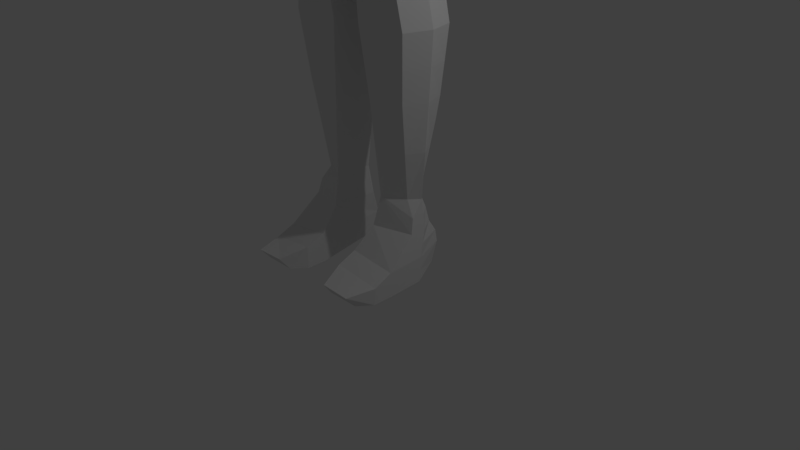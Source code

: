 # Source: Skirt1.blend  (saved by Blender 2.77.0; exported with 4.5.12 LTS)
import bpy
from mathutils import Matrix  # noqa: F401  (used for matrix-valued properties, if any)

bpy.ops.wm.read_factory_settings(use_empty=True)
scene = bpy.context.scene
scene.name = 'Scene'

# ---- collections
col_collection_1 = bpy.data.collections.new('Collection 1'); scene.collection.children.link(col_collection_1)

# ---- world
world_world = bpy.data.worlds.new('World'); scene.world = world_world
world_world.color = (0.05088, 0.05088, 0.05088)
world_world.use_sun_shadow = False
world_world.sun_shadow_jitter_overblur = 0.0
world_world.cycles.sampling_method = 'MANUAL'

# ---- cameras
cam_camera = bpy.data.cameras.new('Camera')
cam_camera.clip_end = 100.0
cam_camera.lens = 35.0
cam_camera.sensor_width = 32.0
cam_camera.sensor_height = 18.0
cam_camera.ortho_scale = 7.314
cam_camera.dof.focus_distance = 0.0
cam_camera.dof.aperture_fstop = 128.0

# ---- lights
light_lamp = bpy.data.lights.new('Lamp', 'POINT')
light_lamp.transmission_factor = 0.0
light_lamp.cutoff_distance = 30.0
light_lamp.energy = 100.0
light_lamp.shadow_buffer_clip_start = 1.001
light_lamp.shadow_soft_size = 0.1
light_lamp.shadow_maximum_resolution = 0.006
light_lamp.use_absolute_resolution = True

# ---- meshes
me_cube_001 = bpy.data.meshes.new('Cube.001')
me_cube_001.from_pydata([(0.6082, -0.4787, -0.7737), (0.5828, -0.6312, 0.7968), (0.7577, 0.5338, -0.4972), (0.5781, 0.4632, 0.7312), (0.3671, 0.4101, -1.044), (0.3671, -0.2574, -1.044), (0.3671, 0.4438, -1.377), (0.3671, -0.2574, -1.377), (1.219, 0.8237, -5.588), (0.9771, -0.5008, -5.69), (1.168, 0.8128, -6.565), (1.038, -0.5586, -6.565), (1.246, -0.2627, -1.706), (1.23, 0.5299, -1.745), (1.065, -0.2452, -2.487), (1.218, 0.5002, -2.522), (2.918, 0.1747, -2.426), (2.931, 0.5581, -2.445), (2.785, 0.1592, -2.885), (2.791, 0.5643, -2.903), (3.456, 0.02308, -2.619), (3.445, 0.6422, -2.589), (3.341, -0.02208, -3.115), (3.343, 0.6851, -3.102), (4.653, 0.1398, -3.191), (4.668, 0.4613, -3.129), (4.675, 0.1203, -3.454), (4.672, 0.5129, -3.394), (5.381, 0.1318, -3.068), (5.38, 0.5934, -3.082), (5.309, 0.08937, -3.291), (5.298, 0.6291, -3.299), (4.679, 0.02521, -3.417), (4.728, 0.0406, -3.173), (5.003, 0.0218, -3.409), (5.036, 0.1326, -3.248), (4.79, -0.06327, -3.348), (4.848, -0.03235, -3.197), (5.087, -0.1387, -3.385), (5.126, -0.1097, -3.269), (5.276, 0.02127, -3.473), (5.302, 0.03648, -3.393), (5.343, -0.1063, -3.485), (5.374, -0.08319, -3.409), (5.329, 0.04522, -3.504), (5.348, 0.05666, -3.444), (5.379, -0.05071, -3.514), (5.402, -0.03335, -3.456), (5.596, 0.1654, -3.162), (5.596, 0.5612, -3.175), (5.535, 0.129, -3.354), (5.525, 0.5919, -3.361), (5.772, 0.1841, -3.234), (5.771, 0.5439, -3.245), (5.716, 0.151, -3.408), (5.707, 0.5717, -3.414), (5.926, 0.2294, -3.313), (5.925, 0.4993, -3.322), (5.884, 0.2046, -3.444), (5.877, 0.5202, -3.448), (0.08685, -0.6243, -7.384), (1.002, -0.4908, -7.384), (1.139, 0.6972, -7.384), (0.08685, 0.6972, -7.384), (0.9506, -0.3976, -8.432), (1.062, 0.5495, -8.432), (0.1972, 0.5495, -8.432), (0.1972, -0.5021, -8.432), (0.9841, -0.3452, -9.407), (1.01, 0.4556, -9.407), (0.303, 0.4556, -9.407), (0.303, -0.4811, -9.407), (1.095, -0.3618, -10.31), (1.109, 0.4985, -10.31), (0.2607, 0.7337, -10.31), (0.2607, -0.3897, -10.31), (0.9884, -0.2749, -11.34), (0.9882, 0.4582, -11.34), (0.3673, 0.5541, -11.34), (0.3673, -0.3213, -11.34), (0.866, -0.07867, -12.82), (0.8447, 0.2073, -12.82), (0.4897, 0.3747, -12.82), (0.4897, -0.2544, -12.82), (1.077, -0.198, -13.28), (0.9103, 0.3243, -13.28), (0.4416, 0.4212, -13.28), (0.4416, -0.3737, -13.28), (1.14, -0.6809, -13.7), (0.9638, 0.4401, -13.64), (0.4557, 0.5269, -13.66), (0.3714, -0.6993, -13.61), (1.144, -0.6855, -14.09), (0.776, 0.3595, -14.03), (0.4391, 0.3498, -13.97), (0.375, -0.6855, -14.09), (0.3787, -1.004, -13.73), (1.147, -0.987, -13.83), (0.375, -1.01, -14.09), (1.144, -1.01, -14.09), (0.5359, -1.428, -13.84), (1.027, -1.428, -13.86), (0.4917, -1.269, -14.05), (1.027, -1.269, -14.05), (0.754, 0.605, 0.0), (0.688, -0.1107, 0.8793), (0.808, -0.4623, 0.0), (0.4488, -0.5872, -0.9226), (0.4322, 0.4419, -0.8703), (0.3336, -0.2574, -1.21), (0.3003, 0.3936, -1.21), (0.5878, -0.2426, -1.522), (0.552, 0.5966, -1.522), (0.8195, -0.5462, -4.96), (1.087, 0.7492, -4.953), (0.6094, -0.6922, -6.565), (1.029, -0.5768, -6.215), (1.239, 0.831, -6.215), (0.6094, 0.8128, -6.565), (1.255, 0.01101, -5.639), (1.217, 0.02371, -7.384), (1.153, 0.755, -6.974), (1.02, -0.5367, -6.974), (1.295, 0.02371, -6.565), (1.138, 0.02371, -8.432), (0.9906, -0.4424, -7.908), (1.1, 0.6234, -7.908), (1.071, 0.02371, -9.407), (1.028, 0.5026, -8.919), (0.917, -0.3506, -8.919), (1.234, 0.06792, -10.31), (1.013, -0.385, -9.859), (1.034, 0.4776, -9.86), (1.127, 0.09152, -11.34), (1.042, -0.3184, -10.82), (1.049, 0.4784, -10.83), (1.005, 0.08204, -12.82), (0.9272, -0.1768, -12.08), (0.9164, 0.3154, -12.08), (1.077, 0.06349, -13.28), (1.041, -0.1384, -13.05), (0.8775, 0.2833, -13.05), (1.138, -0.07166, -13.67), (1.109, -0.4394, -13.49), (0.937, 0.4306, -13.46), (1.147, -0.1144, -14.06), (1.142, -0.6832, -13.9), (0.9684, 0.3273, -13.95), (1.108, 0.01444, -4.96), (1.143, -0.09301, -13.87), (1.108, -0.004084, -13.47), (1.041, 0.07277, -13.05), (1.066, 0.08678, -12.08), (1.181, 0.07972, -10.82), (1.153, 0.04582, -9.859), (1.105, 0.02371, -8.919), (1.233, 0.02371, -6.974), (1.177, 0.02371, -7.908), (1.146, 0.7261, -7.179), (0.6511, 0.6972, -7.384), (0.3047, 0.8128, -6.565), (0.04342, 0.755, -6.974), (0.6676, 0.5495, -8.432), (1.12, 0.6603, -7.646), (0.142, 0.6234, -7.908), (0.687, 0.4556, -9.407), (0.9836, 0.4791, -9.163), (0.2501, 0.5026, -8.919), (0.7474, 0.67, -10.31), (0.2819, 0.5947, -9.859), (0.9969, 0.4671, -9.633), (0.7474, 0.506, -11.34), (1.018, 0.4683, -11.08), (0.314, 0.6439, -10.82), (0.7474, 0.256, -12.82), (0.4285, 0.4117, -12.08), (0.9523, 0.4042, -11.71), (0.6094, 0.8365, -5.68), (0.9267, 0.8128, -6.565), (0.5539, 0.7528, -4.96), (1.162, 0.7839, -6.769), (1.081, 0.5865, -8.17), (1.045, 0.5261, -8.675), (1.072, 0.4881, -10.09), (1.079, 0.4885, -10.57), (0.8806, 0.2614, -12.45), (1.261, 0.4174, -5.614), (1.003, -0.5859, -5.952), (1.295, 0.4182, -6.565), (1.304, 0.02371, -6.215), (1.092, -0.3954, -5.665), (1.15, -0.3708, -6.565), (-0.6082, -0.4787, -0.7737), (-0.5828, -0.6312, 0.7968), (-0.7577, 0.5338, -0.4972), (-0.5781, 0.4632, 0.7312), (-0.3671, 0.4101, -1.044), (-0.3671, -0.2574, -1.044), (-0.3671, 0.4438, -1.377), (-0.3671, -0.2574, -1.377), (-1.219, 0.8237, -5.588), (-0.9771, -0.5008, -5.69), (-1.168, 0.8128, -6.565), (-1.038, -0.5586, -6.565), (-1.246, -0.2627, -1.706), (-1.23, 0.5299, -1.745), (-1.065, -0.2452, -2.487), (-1.218, 0.5002, -2.522), (-2.918, 0.1747, -2.426), (-2.931, 0.5581, -2.445), (-2.785, 0.1592, -2.885), (-2.791, 0.5643, -2.903), (-3.456, 0.02308, -2.619), (-3.445, 0.6422, -2.589), (-3.341, -0.02208, -3.115), (-3.343, 0.6851, -3.102), (-4.653, 0.1398, -3.191), (-4.668, 0.4613, -3.129), (-4.675, 0.1203, -3.454), (-4.672, 0.5129, -3.394), (-5.381, 0.1318, -3.068), (-5.38, 0.5934, -3.082), (-5.309, 0.08937, -3.291), (-5.298, 0.6291, -3.299), (-4.679, 0.02521, -3.417), (-4.728, 0.0406, -3.173), (-5.003, 0.0218, -3.409), (-5.036, 0.1326, -3.248), (-4.79, -0.06327, -3.348), (-4.848, -0.03235, -3.197), (-5.087, -0.1387, -3.385), (-5.126, -0.1097, -3.269), (-5.276, 0.02127, -3.473), (-5.302, 0.03648, -3.393), (-5.343, -0.1063, -3.485), (-5.374, -0.08319, -3.409), (-5.329, 0.04522, -3.504), (-5.348, 0.05666, -3.444), (-5.379, -0.05071, -3.514), (-5.402, -0.03335, -3.456), (-5.596, 0.1654, -3.162), (-5.596, 0.5612, -3.175), (-5.535, 0.129, -3.354), (-5.525, 0.5919, -3.361), (-5.772, 0.1841, -3.234), (-5.771, 0.5439, -3.245), (-5.716, 0.151, -3.408), (-5.707, 0.5717, -3.414), (-5.926, 0.2294, -3.313), (-5.925, 0.4993, -3.322), (-5.884, 0.2046, -3.444), (-5.877, 0.5202, -3.448), (-0.08685, -0.6243, -7.384), (0.0, 0.8128, -6.565), (-1.002, -0.4908, -7.384), (0.0, -0.6922, -6.565), (-1.139, 0.6972, -7.384), (-0.08685, 0.6972, -7.384), (-0.9506, -0.3976, -8.432), (-1.062, 0.5495, -8.432), (-0.1972, 0.5495, -8.432), (-0.1972, -0.5021, -8.432), (-0.9841, -0.3452, -9.407), (-1.01, 0.4556, -9.407), (-0.303, 0.4556, -9.407), (-0.303, -0.4811, -9.407), (-1.095, -0.3618, -10.31), (-1.109, 0.4985, -10.31), (-0.2607, 0.7337, -10.31), (-0.2607, -0.3897, -10.31), (-0.9884, -0.2749, -11.34), (-0.9882, 0.4582, -11.34), (-0.3673, 0.5541, -11.34), (-0.3673, -0.3213, -11.34), (-0.866, -0.07867, -12.82), (-0.8447, 0.2073, -12.82), (-0.4897, 0.3747, -12.82), (-0.4897, -0.2544, -12.82), (-1.077, -0.198, -13.28), (-0.9103, 0.3243, -13.28), (-0.4416, 0.4212, -13.28), (-0.4416, -0.3737, -13.28), (-1.14, -0.6809, -13.7), (-0.9638, 0.4401, -13.64), (-0.4557, 0.5269, -13.66), (-0.3714, -0.6993, -13.61), (-1.144, -0.6855, -14.09), (-0.776, 0.3595, -14.03), (-0.4391, 0.3498, -13.97), (-0.375, -0.6855, -14.09), (-0.3787, -1.004, -13.73), (-1.147, -0.987, -13.83), (-0.375, -1.01, -14.09), (-1.144, -1.01, -14.09), (-0.5359, -1.428, -13.84), (-1.027, -1.428, -13.86), (-0.4917, -1.269, -14.05), (-1.027, -1.269, -14.05), (0.0, 0.5613, 0.843), (-0.754, 0.605, 0.0), (0.0, 0.6758, -0.5039), (-0.688, -0.1107, 0.8793), (-0.808, -0.4623, 0.0), (0.0, -0.7165, 0.8815), (0.0, -0.7955, -1.0), (0.0, 0.4438, -1.044), (0.0, -0.2574, -1.044), (-0.4488, -0.5872, -0.9226), (-0.4322, 0.4419, -0.8703), (0.0, 0.4438, -1.377), (0.0, -0.2574, -1.377), (-0.3336, -0.2574, -1.21), (-0.3003, 0.3936, -1.21), (-0.5878, -0.2426, -1.522), (-0.552, 0.5966, -1.522), (0.0, 0.8492, -5.772), (0.0, -0.6344, -5.865), (-0.8195, -0.5462, -4.96), (-1.087, 0.7492, -4.953), (-0.6094, -0.6922, -6.565), (-1.029, -0.5768, -6.215), (-1.239, 0.831, -6.215), (-0.6094, 0.8128, -6.565), (0.0, 0.7528, -4.96), (0.0, -0.6507, -4.96), (0.0, 0.5966, -1.522), (0.0, -0.386, -1.522), (0.0, 0.4438, -1.21), (0.0, -0.2574, -1.21), (0.0, 0.5102, -0.9464), (0.0, -0.1107, 1.123), (0.0, -0.5872, -1.022), (0.0, -0.917, 0.0), (0.0, 0.6955, 0.0), (-1.255, 0.01101, -5.639), (-1.217, 0.02371, -7.384), (-1.153, 0.755, -6.974), (-1.02, -0.5367, -6.974), (-1.295, 0.02371, -6.565), (-1.138, 0.02371, -8.432), (-0.9906, -0.4424, -7.908), (-1.1, 0.6234, -7.908), (-1.071, 0.02371, -9.407), (-1.028, 0.5026, -8.919), (-0.917, -0.3506, -8.919), (-1.234, 0.06792, -10.31), (-1.013, -0.385, -9.859), (-1.034, 0.4776, -9.86), (-1.127, 0.09152, -11.34), (-1.042, -0.3184, -10.82), (-1.049, 0.4784, -10.83), (-1.005, 0.08204, -12.82), (-0.9272, -0.1768, -12.08), (-0.9164, 0.3154, -12.08), (-1.077, 0.06349, -13.28), (-1.041, -0.1384, -13.05), (-0.8775, 0.2833, -13.05), (-1.138, -0.07166, -13.67), (-1.109, -0.4394, -13.49), (-0.937, 0.4306, -13.46), (-1.147, -0.1144, -14.06), (-1.142, -0.6832, -13.9), (-0.9684, 0.3273, -13.95), (-1.108, 0.01444, -4.96), (-1.143, -0.09301, -13.87), (-1.108, -0.004084, -13.47), (-1.041, 0.07277, -13.05), (-1.066, 0.08678, -12.08), (-1.181, 0.07972, -10.82), (-1.153, 0.04582, -9.859), (-1.105, 0.02371, -8.919), (-1.233, 0.02371, -6.974), (-1.177, 0.02371, -7.908), (-1.146, 0.7261, -7.179), (-0.6511, 0.6972, -7.384), (-0.3047, 0.8128, -6.565), (-0.04342, 0.755, -6.974), (-0.6676, 0.5495, -8.432), (-1.12, 0.6603, -7.646), (-0.142, 0.6234, -7.908), (-0.687, 0.4556, -9.407), (-0.9836, 0.4791, -9.163), (-0.2501, 0.5026, -8.919), (-0.7474, 0.67, -10.31), (-0.2819, 0.5947, -9.859), (-0.9969, 0.4671, -9.633), (-0.7474, 0.506, -11.34), (-1.018, 0.4683, -11.08), (-0.314, 0.6439, -10.82), (-0.7474, 0.256, -12.82), (-0.4285, 0.4117, -12.08), (-0.9523, 0.4042, -11.71), (-0.6094, 0.8365, -5.68), (0.0, 0.831, -6.169), (-0.9267, 0.8128, -6.565), (-0.5539, 0.7528, -4.96), (-1.162, 0.7839, -6.769), (-1.081, 0.5865, -8.17), (-1.045, 0.5261, -8.675), (-1.072, 0.4881, -10.09), (-1.079, 0.4885, -10.57), (-0.8806, 0.2614, -12.45), (-1.261, 0.4174, -5.614), (-1.003, -0.5859, -5.952), (-1.295, 0.4182, -6.565), (-1.304, 0.02371, -6.215), (-1.092, -0.3954, -5.665), (-1.15, -0.3708, -6.565), (1.336, 0.4386, -5.579), (1.291, 0.8499, -5.558), (0.0, -0.7754, -5.788), (1.035, -0.6339, -5.643), (1.262, 0.8503, -5.427), (0.6456, 0.9912, -5.635), (0.0, 1.011, -5.711), (0.9217, -0.5927, -5.339), (0.8318, -0.5556, -5.035), (1.124, 0.01334, -5.035), (1.103, 0.7591, -5.03), (0.0, 0.9412, -5.373), (0.5622, 0.7627, -5.035), (0.0, 0.7627, -5.035), (0.0, -0.6617, -5.035), (1.157, -0.4224, -5.621), (1.329, 0.008078, -5.6), (1.203, 0.8127, -5.166), (1.232, 0.8315, -5.297), (1.225, 0.009896, -5.318), (-1.336, 0.4386, -5.579), (-1.291, 0.8499, -5.558), (-1.035, -0.6339, -5.643), (-1.262, 0.8503, -5.427), (-0.6456, 0.9912, -5.635), (-0.9217, -0.5927, -5.339), (-0.8318, -0.5556, -5.035), (-1.124, 0.01334, -5.035), (-1.103, 0.7591, -5.03), (-0.5622, 0.7627, -5.035), (-1.157, -0.4224, -5.621), (-1.329, 0.008078, -5.6), (-1.203, 0.8127, -5.166), (-1.232, 0.8315, -5.297), (-1.225, 0.009896, -5.318), (1.342, 0.5275, -6.271), (1.303, 0.8092, -6.266), (-1.954e-18, -0.8703, -6.32), (1.04, -0.6133, -6.286), (0.6485, 1.039, -6.284), (-1.954e-18, 1.054, -6.302), (1.162, -0.4639, -6.281), (1.231, -0.4969, -6.273), (-1.422, 0.5533, -6.264), (-1.342, 0.5275, -6.271), (1.335, 0.03177, -6.276), (-0.687, 1.095, -6.275), (-0.6485, 1.039, -6.284), (-1.291, 0.8092, -6.266), (-1.374, 0.8926, -6.26), (-1.954e-18, -0.9275, -6.305), (1.102, -0.7549, -6.277), (-1.04, -0.6133, -6.286), (-1.414, 0.0282, -6.269), (-1.335, 0.03177, -6.276), (-1.231, -0.4969, -6.273), (-1.162, -0.4639, -6.281), (-1.102, -0.7549, -6.277), (1.374, 0.8926, -6.26), (1.414, 0.0282, -6.269), (1.422, 0.5533, -6.264), (0.687, 1.095, -6.275), (-1.954e-18, 1.111, -6.29), (1.418, 0.5532, -6.85), (1.377, 0.8509, -6.845), (0.0002626, -0.9233, -6.902), (1.099, -0.6571, -6.866), (0.6853, 1.093, -6.864), (0.0002626, 1.11, -6.883), (1.228, -0.494, -6.861), (1.301, -0.5289, -6.852), (-1.501, 0.5806, -6.843), (-1.417, 0.5532, -6.85), (1.411, 0.02961, -6.856), (-0.7254, 1.153, -6.855), (-0.6847, 1.093, -6.864), (-1.363, 0.8509, -6.845), (-1.451, 0.9389, -6.839), (0.0002626, -0.9837, -6.886), (1.164, -0.8014, -6.856), (-1.098, -0.6571, -6.866), (-1.494, 0.02584, -6.848), (-1.41, 0.02961, -6.856), (-1.301, -0.5289, -6.852), (-1.228, -0.494, -6.861), (-1.163, -0.8014, -6.856), (1.452, 0.9389, -6.839), (1.494, 0.02584, -6.848), (1.502, 0.5806, -6.843), (0.7259, 1.153, -6.855), (0.0002626, 1.17, -6.87), (1.488, 0.5766, -7.199), (1.445, 0.8889, -7.194), (0.000421, -0.9726, -7.254), (1.153, -0.792, -7.216), (0.7191, 1.143, -7.214), (0.000421, 1.16, -7.234), (1.289, -0.5222, -7.21), (1.365, -0.5588, -7.201), (-1.575, 0.6053, -7.192), (-1.487, 0.5766, -7.199), (1.48, 0.02723, -7.205), (-0.761, 1.206, -7.204), (-0.7183, 1.143, -7.214), (-1.43, 0.8889, -7.194), (-1.522, 0.9813, -7.187), (0.000421, -1.036, -7.237), (1.221, -0.8446, -7.206), (-1.152, -0.792, -7.216), (-1.567, 0.02327, -7.196), (-1.479, 0.02723, -7.205), (-1.364, -0.5588, -7.201), (-1.288, -0.5222, -7.21), (-1.22, -0.8446, -7.206), (1.523, 0.9813, -7.187), (1.568, 0.02327, -7.196), (1.576, 0.6053, -7.192), (0.7618, 1.206, -7.204), (0.000421, 1.224, -7.22), (1.558, 0.6006, -7.731), (1.514, 0.9277, -7.725), (0.0006621, -1.022, -7.788), (1.208, -0.8328, -7.748), (0.7534, 1.194, -7.746), (0.0006621, 1.212, -7.767), (1.35, -0.5502, -7.742), (1.43, -0.5885, -7.733), (-1.65, 0.6306, -7.723), (-1.557, 0.6006, -7.731), (1.55, 0.0252, -7.737), (-0.7968, 1.259, -7.736), (-0.7521, 1.194, -7.746), (-1.497, 0.9277, -7.725), (-1.594, 1.024, -7.718), (0.0006621, -1.088, -7.77), (1.279, -0.8879, -7.737), (-1.206, -0.8328, -7.748), (-1.641, 0.02105, -7.728), (-1.549, 0.0252, -7.737), (-1.429, -0.5885, -7.733), (-1.349, -0.5502, -7.742), (-1.278, -0.8879, -7.737), (1.596, 1.024, -7.718), (1.642, 0.02105, -7.728), (1.651, 0.6306, -7.723), (0.7981, 1.259, -7.736), (0.0006621, 1.278, -7.753), (0.884, -0.2222, -1.576), (1.025, 0.75, -1.576), (0.0, -0.5378, -1.576), (0.6938, -0.3006, -1.512), (1.206, 0.0371, -2.648), (0.9859, 0.8526, -2.648), (0.0, -0.8044, -2.648), (0.9641, -0.6607, -2.648), (0.9788, -0.5556, -2.112), (0.994, 0.8018, -2.112), (1.053, 0.05241, -4.101), (0.9179, 0.6965, -4.108), (0.0, -0.6846, -4.101), (0.8272, -0.5879, -4.101), (0.8653, -0.5982, -3.738), (0.9793, 0.8376, -2.829), (0.7971, -0.5669, -4.58), (1.156, -0.3249, -1.612), (1.14, 0.6047, -1.657), (1.086, -0.3044, -2.568), (1.243, 0.5699, -2.608), (0.0, 0.7911, -1.576), (0.6515, 0.6898, -1.512), (0.5949, 0.8126, -2.648), (0.0, 0.8126, -2.648), (0.5504, 0.6928, -4.101), (0.0, 0.6928, -4.101), (0.948, -0.6734, -3.011), (0.9224, -0.6085, -3.375), (0.944, 0.7777, -3.556), (0.9596, 0.7927, -3.375), (1.104, 0.7673, -4.816), (1.202, 0.8253, -4.903), (1.226, 0.01208, -4.91), (0.0, 0.7437, -4.58), (0.0, 0.8292, -4.91), (0.613, 0.8292, -4.91), (0.0, -0.724, -4.91), (0.907, -0.6084, -4.91), (0.0, 0.7227, -3.738), (0.0, 0.7826, -3.011), (0.0, 0.7527, -3.375), (0.5817, 0.7527, -3.375), (0.0, -0.7445, -3.375), (0.0, 0.8018, -2.112), (1.07, 0.07211, -3.375), (0.0, 0.6898, -1.512), (0.0, -0.4699, -1.512), (0.0, -0.7348, -2.112), (0.9662, 0.8077, -3.193), (0.9728, 0.8227, -3.011), (0.9126, 0.7478, -3.92), (0.9283, 0.7628, -3.738), (0.9628, 0.7201, -4.344), (1.008, 0.7437, -4.58), (1.159, 0.0546, -3.011), (1.119, 0.03315, -4.58), (1.074, 0.06226, -3.738), (-0.884, -0.2222, -1.576), (-1.025, 0.75, -1.576), (-0.6938, -0.3006, -1.512), (-1.206, 0.0371, -2.648), (-0.9859, 0.8526, -2.648), (-0.9731, -0.6607, -2.648), (-0.9879, -0.5556, -2.112), (-0.994, 0.8018, -2.112), (-1.053, 0.05241, -4.101), (-0.9179, 0.6965, -4.108), (-0.8272, -0.5879, -4.101), (-0.8562, -0.5982, -3.738), (-0.9793, 0.8376, -2.829), (-0.7971, -0.5669, -4.58), (-1.155, -0.2397, -1.643), (-1.14, 0.6899, -1.688), (-1.086, -0.3044, -2.568), (-1.243, 0.5699, -2.608), (-0.6515, 0.6898, -1.512), (-0.5949, 0.8126, -2.648), (-0.5504, 0.6928, -4.101), (-0.9389, -0.6734, -3.011), (-0.9224, -0.6085, -3.375), (-0.944, 0.7777, -3.556), (-0.9596, 0.7927, -3.375), (-1.104, 0.7673, -4.816), (-1.202, 0.8253, -4.903), (-1.226, 0.01208, -4.91), (-0.613, 0.8292, -4.91), (-0.907, -0.6084, -4.91), (-0.5817, 0.7527, -3.375), (-1.07, 0.07211, -3.375), (-0.9662, 0.8077, -3.193), (-0.9728, 0.8227, -3.011), (-0.9126, 0.7478, -3.92), (-0.9283, 0.7628, -3.738), (-0.9628, 0.7201, -4.344), (-1.008, 0.7437, -4.58), (-1.159, 0.0546, -3.011), (-1.119, 0.03315, -4.58), (-1.074, 0.06226, -3.738), (1.191, 0.02676, -5.151), (1.168, 0.8167, -5.144), (0.5955, 0.8206, -5.151), (0.0, 0.8206, -5.151), (0.0, -0.6883, -5.151), (0.8811, -0.576, -5.151), (-1.191, 0.02676, -5.151), (-1.168, 0.8167, -5.144), (-0.5955, 0.8206, -5.151), (-0.8811, -0.576, -5.151), (0.0, 0.9027, -5.097), (1.318, 0.02423, -5.097), (1.293, 0.8985, -5.09), (0.659, 0.9027, -5.097), (0.0, -0.7672, -5.097), (0.9751, -0.6428, -5.097), (-0.659, 0.9027, -5.097), (-1.293, 0.8985, -5.09), (-1.318, 0.02423, -5.097), (-0.9751, -0.6428, -5.097)], [], [(333, 104, 2, 300), (3, 105, 104), (110, 109, 7, 6), (108, 107, 5, 4), (329, 108, 4, 305), (327, 110, 6, 309), (201, 316, 445, 460), (363, 318, 436, 435), (253, 160, 118, 178, 10, 180, 121, 158, 62, 159, 63, 161), (119, 190, 9, 116, 189), (15, 13, 17, 19), (18, 19, 23, 22), (14, 15, 19, 18), (12, 14, 18, 16), (13, 12, 16, 17), (20, 22, 26, 24), (16, 18, 22, 20), (17, 16, 20, 21), (19, 17, 21, 23), (27, 25, 29, 31), (21, 20, 24, 25), (23, 21, 25, 27), (22, 23, 27, 26), (28, 30, 50, 48), (26, 27, 31, 30), (26, 30, 34, 32), (25, 24, 28, 29), (32, 34, 38, 36), (30, 28, 35, 34), (28, 24, 33, 35), (24, 26, 32, 33), (37, 36, 38, 39), (33, 32, 36, 37), (35, 33, 37, 39), (39, 38, 42, 43), (42, 40, 44, 46), (34, 35, 41, 40), (38, 34, 40, 42), (35, 39, 43, 41), (44, 45, 47, 46), (40, 41, 45, 44), (41, 43, 47, 45), (43, 42, 46, 47), (51, 49, 53, 55), (29, 28, 48, 49), (31, 29, 49, 51), (30, 31, 51, 50), (52, 54, 58, 56), (50, 51, 55, 54), (48, 50, 54, 52), (49, 48, 52, 53), (57, 56, 58, 59), (53, 52, 56, 57), (55, 53, 57, 59), (54, 55, 59, 58), (255, 253, 161, 63, 60), (157, 125, 64, 124), (187, 9, 316, 255, 115, 11, 116), (11, 115, 255, 60, 61, 122), (156, 122, 61, 120), (66, 162, 65, 182, 128, 166, 69, 165, 70, 167), (60, 63, 164, 66, 67), (63, 159, 62, 163, 126, 181, 65, 162, 66, 164), (61, 60, 67, 64, 125), (71, 70, 169, 74, 75), (67, 66, 167, 70, 71), (155, 129, 68, 127), (64, 67, 71, 68, 129), (72, 75, 79, 76, 134), (154, 131, 72, 130), (68, 71, 75, 72, 131), (70, 165, 69, 170, 132, 183, 73, 168, 74, 169), (79, 78, 175, 82, 83), (74, 168, 73, 184, 135, 172, 77, 171, 78, 173), (75, 74, 173, 78, 79), (153, 134, 76, 133), (83, 82, 86, 87), (152, 137, 80, 136), (76, 79, 83, 80, 137), (78, 171, 77, 176, 138, 185, 81, 174, 82, 175), (84, 87, 91, 88, 143), (151, 140, 84, 139), (80, 83, 87, 84, 140), (82, 174, 81, 141, 85, 86), (91, 90, 94, 95), (86, 85, 144, 89, 90), (87, 86, 90, 91), (150, 143, 88, 142), (95, 94, 93, 145, 92), (149, 146, 92, 145), (91, 95, 98, 96), (90, 89, 147, 93, 94), (99, 97, 101, 103), (95, 92, 99, 98), (88, 91, 96, 97), (92, 146, 88, 97, 99), (101, 100, 102, 103), (98, 99, 103, 102), (96, 98, 102, 100), (97, 96, 100, 101), (189, 116, 11, 191, 123), (402, 334, 462, 452), (117, 10, 178, 118, 160, 253, 393, 315, 177, 8), (309, 6, 112, 325), (7, 310, 326, 111), (305, 4, 110, 327), (109, 328, 310, 7), (5, 306, 328, 109), (6, 7, 111, 112), (300, 2, 108, 329), (2, 0, 107, 108), (4, 5, 109, 110), (1, 105, 330, 303), (105, 3, 298, 330), (107, 331, 306, 5), (0, 304, 331, 107), (106, 332, 304, 0), (1, 303, 332, 106), (104, 105, 106), (105, 1, 106), (2, 104, 106, 0), (298, 3, 104, 333), (147, 149, 145, 93), (89, 142, 149, 147), (142, 88, 146, 149), (144, 150, 142, 89), (85, 139, 150, 144), (139, 84, 143, 150), (141, 151, 139, 85), (81, 136, 151, 141), (136, 80, 140, 151), (138, 152, 136, 81, 185), (77, 133, 152, 138, 176), (133, 76, 137, 152), (135, 153, 133, 77, 172), (73, 130, 153, 135, 184), (130, 72, 134, 153), (132, 154, 130, 73, 183), (69, 127, 154, 132, 170), (127, 68, 131, 154), (128, 155, 127, 69, 166), (65, 124, 155, 128, 182), (124, 64, 129, 155), (121, 156, 120, 62, 158), (10, 188, 123, 156, 121, 180), (123, 191, 11, 122, 156), (126, 157, 124, 65, 181), (62, 120, 157, 126, 163), (120, 61, 125, 157), (200, 402, 452, 456), (114, 148, 417, 418), (179, 114, 418, 420), (10, 117, 189, 123, 188), (8, 186, 119, 189, 117), (333, 300, 194, 299), (195, 299, 301), (312, 198, 199, 311), (308, 196, 197, 307), (329, 305, 196, 308), (327, 309, 198, 312), (325, 112, 577, 601), (414, 413, 469, 470), (392, 200, 456, 455), (253, 376, 257, 374, 256, 373, 336, 396, 202, 394, 322, 375), (334, 405, 320, 201, 406), (207, 211, 209, 205), (323, 395, 662, 657), (13, 15, 575, 573), (593, 592, 668, 669), (210, 214, 215, 211), (206, 210, 211, 207), (204, 208, 210, 206), (205, 209, 208, 204), (212, 216, 218, 214), (208, 212, 214, 210), (209, 213, 212, 208), (211, 215, 213, 209), (219, 223, 221, 217), (213, 217, 216, 212), (215, 219, 217, 213), (214, 218, 219, 215), (220, 240, 242, 222), (218, 222, 223, 219), (218, 224, 226, 222), (217, 221, 220, 216), (224, 228, 230, 226), (222, 226, 227, 220), (220, 227, 225, 216), (216, 225, 224, 218), (229, 231, 230, 228), (225, 229, 228, 224), (227, 231, 229, 225), (231, 235, 234, 230), (234, 238, 236, 232), (226, 232, 233, 227), (230, 234, 232, 226), (227, 233, 235, 231), (236, 238, 239, 237), (232, 236, 237, 233), (233, 237, 239, 235), (235, 239, 238, 234), (243, 247, 245, 241), (221, 241, 240, 220), (223, 243, 241, 221), (222, 242, 243, 223), (244, 248, 250, 246), (242, 246, 247, 243), (240, 244, 246, 242), (241, 245, 244, 240), (249, 251, 250, 248), (245, 249, 248, 244), (247, 251, 249, 245), (246, 250, 251, 247), (255, 252, 257, 376, 253), (372, 339, 258, 340), (403, 320, 203, 319, 255, 316, 201), (203, 337, 254, 252, 255, 319), (371, 335, 254, 337), (260, 382, 264, 380, 263, 381, 343, 398, 259, 377), (252, 261, 260, 379, 257), (257, 379, 260, 377, 259, 397, 341, 378, 256, 374), (254, 340, 258, 261, 252), (265, 269, 268, 384, 264), (261, 265, 264, 382, 260), (370, 342, 262, 344), (258, 344, 262, 265, 261), (266, 349, 270, 273, 269), (369, 345, 266, 346), (262, 346, 266, 269, 265), (264, 384, 268, 383, 267, 399, 347, 385, 263, 380), (273, 277, 276, 390, 272), (268, 388, 272, 386, 271, 387, 350, 400, 267, 383), (269, 273, 272, 388, 268), (368, 348, 270, 349), (277, 281, 280, 276), (367, 351, 274, 352), (270, 352, 274, 277, 273), (272, 390, 276, 389, 275, 401, 353, 391, 271, 386), (278, 358, 282, 285, 281), (366, 354, 278, 355), (274, 355, 278, 281, 277), (276, 280, 279, 356, 275, 389), (285, 289, 288, 284), (280, 284, 283, 359, 279), (281, 285, 284, 280), (365, 357, 282, 358), (289, 286, 360, 287, 288), (364, 360, 286, 361), (285, 290, 292, 289), (284, 288, 287, 362, 283), (293, 297, 295, 291), (289, 292, 293, 286), (282, 291, 290, 285), (286, 293, 291, 282, 361), (295, 297, 296, 294), (292, 296, 297, 293), (290, 294, 296, 292), (291, 295, 294, 290), (405, 338, 407, 203, 320), (318, 363, 660, 661), (395, 318, 661, 662), (8, 177, 447, 444), (14, 12, 572, 574), (326, 313, 615, 602), (112, 111, 558, 577), (113, 148, 654, 659), (15, 14, 574, 575), (314, 325, 601, 631), (321, 200, 392, 315, 393, 253, 375, 322, 394, 202), (309, 325, 314, 198), (207, 205, 628, 630), (199, 313, 326, 310), (12, 13, 573, 572), (204, 206, 629, 627), (305, 327, 312, 196), (311, 199, 310, 328), (197, 311, 328, 306), (198, 314, 313, 199), (300, 329, 308, 194), (194, 308, 307, 192), (196, 312, 311, 197), (193, 303, 330, 301), (301, 330, 298, 195), (307, 197, 306, 331), (192, 307, 331, 304), (302, 192, 304, 332), (193, 302, 332, 303), (299, 302, 301), (301, 302, 193), (194, 192, 302, 299), (298, 333, 299, 195), (363, 317, 663, 660), (111, 326, 602, 558), (148, 114, 655, 654), (206, 207, 630, 629), (313, 314, 631, 615), (114, 179, 656, 655), (362, 287, 360, 364), (283, 362, 364, 357), (357, 364, 361, 282), (359, 283, 357, 365), (279, 359, 365, 354), (354, 365, 358, 278), (356, 279, 354, 366), (275, 356, 366, 351), (351, 366, 355, 274), (353, 401, 275, 351, 367), (271, 391, 353, 367, 348), (348, 367, 352, 270), (350, 387, 271, 348, 368), (267, 400, 350, 368, 345), (345, 368, 349, 266), (347, 399, 267, 345, 369), (263, 385, 347, 369, 342), (342, 369, 346, 262), (343, 381, 263, 342, 370), (259, 398, 343, 370, 339), (339, 370, 344, 258), (336, 373, 256, 335, 371), (202, 396, 336, 371, 338, 404), (338, 371, 337, 203, 407), (341, 397, 259, 339, 372), (256, 378, 341, 372, 335), (335, 372, 340, 254), (315, 392, 455, 448), (113, 324, 422, 416), (429, 432, 454, 457), (205, 204, 627, 628), (642, 640, 672, 673), (590, 591, 667, 664), (202, 404, 338, 405, 321), (200, 321, 405, 334, 402), (421, 420, 418, 425, 426, 412, 409, 413, 414, 419), (427, 415, 411, 423, 424), (416, 422, 410, 411, 415), (426, 427, 424, 408, 409, 412), (418, 417, 427, 426, 425), (417, 416, 415, 427), (421, 419, 414, 432, 429, 431, 441, 440, 436, 437), (442, 439, 438, 430, 433), (434, 433, 430, 410, 422), (441, 431, 429, 428, 439, 442), (436, 440, 441, 442, 435), (435, 442, 433, 434), (432, 414, 470, 454), (411, 410, 458, 459), (409, 408, 468, 466), (395, 323, 421, 437), (323, 179, 420, 421), (148, 113, 416, 417), (324, 317, 434, 422), (9, 190, 449, 446), (317, 363, 435, 434), (410, 430, 465, 458), (428, 429, 457, 451), (318, 395, 437, 436), (446, 449, 477, 474), (463, 461, 489, 491), (453, 443, 471, 481), (455, 456, 484, 483), (454, 470, 498, 482), (444, 447, 475, 472), (458, 465, 493, 486), (451, 457, 485, 479), (450, 459, 487, 478), (468, 467, 495, 496), (469, 466, 494, 497), (449, 453, 481, 477), (462, 464, 492, 490), (467, 450, 478, 495), (439, 428, 451, 461), (413, 409, 466, 469), (430, 438, 463, 465), (438, 439, 461, 463), (406, 201, 460, 464), (190, 119, 453, 449), (119, 186, 443, 453), (334, 406, 464, 462), (408, 424, 467, 468), (177, 315, 448, 447), (424, 423, 450, 467), (186, 8, 444, 443), (423, 411, 459, 450), (316, 9, 446, 445), (472, 475, 503, 500), (486, 493, 521, 514), (479, 485, 513, 507), (478, 487, 515, 506), (496, 495, 523, 524), (497, 494, 522, 525), (477, 481, 509, 505), (490, 492, 520, 518), (495, 478, 506, 523), (498, 497, 525, 526), (476, 483, 511, 504), (487, 486, 514, 515), (475, 476, 504, 503), (494, 496, 524, 522), (457, 454, 482, 485), (452, 462, 490, 480), (456, 452, 480, 484), (461, 451, 479, 489), (443, 444, 472, 471), (464, 460, 488, 492), (460, 445, 473, 488), (465, 463, 491, 493), (445, 446, 474, 473), (466, 468, 496, 494), (447, 448, 476, 475), (459, 458, 486, 487), (448, 455, 483, 476), (470, 469, 497, 498), (526, 525, 553, 554), (504, 511, 539, 532), (515, 514, 542, 543), (503, 504, 532, 531), (522, 524, 552, 550), (501, 502, 530, 529), (521, 519, 547, 549), (516, 501, 529, 544), (520, 516, 544, 548), (499, 500, 528, 527), (517, 507, 535, 545), (512, 508, 536, 540), (508, 518, 546, 536), (513, 510, 538, 541), (482, 498, 526, 510), (483, 484, 512, 511), (481, 471, 499, 509), (491, 489, 517, 519), (474, 477, 505, 502), (485, 482, 510, 513), (480, 490, 518, 508), (484, 480, 508, 512), (489, 479, 507, 517), (471, 472, 500, 499), (492, 488, 516, 520), (488, 473, 501, 516), (493, 491, 519, 521), (473, 474, 502, 501), (539, 540, 541, 538), (528, 531, 553, 550), (529, 530, 543, 542), (546, 548, 547, 545), (548, 544, 549, 547), (527, 528, 550, 552), (537, 527, 552, 551), (531, 532, 554, 553), (532, 539, 538, 554), (536, 546, 545, 535), (530, 533, 534, 543), (540, 536, 535, 541), (544, 529, 542, 549), (533, 537, 551, 534), (523, 506, 534, 551), (518, 520, 548, 546), (505, 509, 537, 533), (525, 522, 550, 553), (524, 523, 551, 552), (506, 515, 543, 534), (507, 513, 541, 535), (514, 521, 549, 542), (500, 503, 531, 528), (510, 526, 554, 538), (511, 512, 540, 539), (509, 499, 527, 537), (519, 517, 545, 547), (502, 505, 533, 530), (577, 558, 555, 556), (601, 577, 556, 576), (612, 569, 568, 565), (599, 564, 560, 578, 579), (560, 564, 556, 573, 575), (596, 597, 585, 584, 607, 606, 566, 580, 581, 594), (562, 559, 560, 575, 574), (556, 555, 572, 573), (555, 563, 562, 574, 572), (611, 571, 593, 588), (581, 580, 566, 608, 609, 586, 587, 591, 590, 589), (568, 567, 592, 593, 571), (579, 578, 560, 570, 605, 604, 585, 597, 596, 595), (583, 598, 567, 568, 569), (562, 561, 598, 583, 582), (576, 556, 564, 599), (610, 582, 583, 600), (558, 602, 557, 555), (563, 603, 561, 562), (555, 557, 603, 563), (605, 610, 600, 585, 604), (560, 559, 610, 605, 570), (559, 562, 582, 610), (609, 611, 588, 587, 586), (566, 565, 611, 609, 608), (565, 568, 571, 611), (607, 612, 565, 566, 606), (585, 600, 612, 607, 584), (600, 583, 569, 612), (631, 614, 613, 615), (601, 576, 614, 631), (653, 621, 623, 624), (599, 579, 632, 617, 620), (617, 630, 628, 614, 620), (596, 594, 581, 633, 622, 647, 648, 636, 637, 643), (618, 629, 630, 617, 616), (614, 628, 627, 613), (613, 627, 629, 618, 619), (652, 640, 642, 626), (581, 589, 590, 641, 639, 638, 650, 649, 622, 633), (623, 626, 642, 592, 567), (579, 595, 596, 643, 637, 645, 646, 625, 617, 632), (635, 624, 623, 567, 598), (618, 634, 635, 598, 561), (576, 599, 620, 614), (651, 644, 635, 634), (615, 613, 557, 602), (619, 618, 561, 603), (613, 619, 603, 557), (646, 645, 637, 644, 651), (617, 625, 646, 651, 616), (616, 651, 634, 618), (650, 638, 639, 640, 652), (622, 649, 650, 652, 621), (621, 652, 626, 623), (648, 647, 622, 621, 653), (637, 636, 648, 653, 644), (644, 653, 624, 635), (663, 658, 668, 673), (659, 654, 665, 669), (656, 657, 664, 667), (657, 662, 670, 664), (661, 660, 672, 671), (654, 655, 666, 665), (655, 656, 667, 666), (658, 659, 669, 668), (662, 661, 671, 670), (660, 663, 673, 672), (179, 323, 657, 656), (640, 639, 671, 672), (317, 324, 658, 663), (639, 641, 670, 671), (641, 590, 664, 670), (591, 587, 666, 667), (324, 113, 659, 658), (587, 588, 665, 666), (592, 642, 673, 668), (588, 593, 669, 665)])
me_cube_001.use_remesh_preserve_volume = False
me_cube_001.use_remesh_preserve_attributes = False
me_cube_001.use_mirror_vertex_groups = False
me_cube_001.update()
arm_armature = bpy.data.armatures.new('Armature')  # bones are not reproduced

# ---- objects
ob_armature = bpy.data.objects.new('Armature', arm_armature)
ob_lowpolymodel = bpy.data.objects.new('LowPolyModel', me_cube_001)
ob_lamp = bpy.data.objects.new('Lamp', light_lamp)
ob_camera = bpy.data.objects.new('Camera', cam_camera)

# ---- transforms, parenting, visibility, modifiers, constraints
ob_armature.location = (-0.002817, 1.835, 6.404)
ob_armature.lineart.crease_threshold = 0.0
ob_lowpolymodel.parent = ob_armature
ob_lowpolymodel.matrix_parent_inverse = Matrix(((1.0, 0.0, 0.0, 0.002817), (0.0, 1.0, 0.0, -1.835), (0.0, 0.0, 1.0, -6.404), (0.0, 0.0, 0.0, 1.0)))
ob_lowpolymodel.location = (0.0, 0.0, 11.43)
ob_lowpolymodel.scale = (0.8116, 0.8116, 0.8116)
ob_lowpolymodel.lineart.crease_threshold = 0.0
_vg = ob_lowpolymodel.vertex_groups.new(name='Hips')
for _i, _w in zip([8, 9, 10, 11, 60, 63, 113, 114, 115, 116, 117, 118, 119, 121, 122, 123, 148, 156, 158, 160, 161, 177, 178, 179, 180, 186, 187, 188, 189, 190, 191, 200, 201, 202, 203, 252, 253, 255, 256, 257, 315, 316, 317, 318, 319, 320, 321, 322, 323, 324, 334, 336, 337, 338, 363, 371, 373, 375, 376, 392, 393, 394, 395, 396, 402, 403, 404, 405, 406, 407, 408, 409, 410, 411, 412, 413, 414, 415, 416, 417, 418, 419, 420, 421, 422, 423, 424, 425, 426, 427, 428, 429, 430, 431, 432, 433, 434, 435, 436, 437, 438, 439, 440, 441, 442, 443, 444, 445, 446, 447, 448, 449, 450, 451, 452, 453, 454, 455, 456, 457, 458, 459, 460, 461, 462, 463, 464, 465, 466, 467, 468, 469, 470, 471, 472, 473, 474, 475, 476, 477, 478, 479, 480, 481, 482, 483, 484, 485, 486, 487, 488, 489, 490, 491, 492, 493, 494, 495, 496, 497, 498, 499, 500, 501, 502, 503, 504, 505, 506, 507, 508, 509, 510, 511, 512, 513, 514, 515, 516, 517, 518, 519, 520, 521, 522, 523, 524, 525, 526, 527, 528, 529, 530, 531, 532, 533, 534, 535, 536, 537, 538, 539, 540, 541, 542, 543, 544, 545, 546, 547, 548, 549, 550, 551, 552, 553, 554, 565, 566, 567, 568, 569, 571, 580, 581, 582, 583, 584, 585, 586, 587, 588, 589, 590, 591, 592, 593, 594, 596, 597, 598, 600, 604, 605, 606, 607, 608, 609, 610, 611, 612, 621, 622, 623, 624, 626, 633, 634, 635, 636, 637, 638, 639, 640, 641, 642, 643, 644, 645, 646, 647, 648, 649, 650, 651, 652, 653, 654, 655, 656, 657, 658, 659, 660, 661, 662, 663, 664, 665, 666, 667, 668, 669, 670, 671, 672, 673], [1.0, 1.0, 0.7331, 0.6309, 0.0822, 0.03194, 0.7773, 0.7491, 0.424, 0.8269, 0.4353, 0.3922, 1.0, 0.6542, 0.4584, 0.3707, 0.7692, 0.3021, 0.2874, 0.4969, 0.09837, 1.0, 0.4791, 0.7379, 0.6935, 1.0, 0.6042, 0.4514, 0.8355, 1.0, 0.6122, 1.0, 1.0, 0.8047, 0.628, 0.0822, 0.7761, 1.0, 0.2386, 0.03194, 1.0, 0.8773, 0.7773, 0.7491, 0.424, 0.5315, 0.9238, 0.3922, 0.7227, 0.801, 1.0, 0.6247, 0.3021, 0.8422, 0.7692, 0.3084, 0.4306, 0.4969, 0.1945, 1.0, 0.9266, 0.7842, 0.7379, 0.3914, 0.9973, 0.6042, 0.4132, 0.5334, 1.0, 0.6043, 1.0, 1.0, 0.8773, 1.0, 1.0, 1.0, 1.0, 1.0, 0.7773, 0.7692, 0.7491, 1.0, 0.7379, 0.7227, 0.801, 1.0, 1.0, 0.7835, 1.0, 1.0, 0.9973, 1.0, 1.0, 1.0, 1.0, 0.9496, 0.7773, 0.7692, 0.7491, 0.7379, 1.0, 1.0, 0.7866, 1.0, 0.944, 1.0, 1.0, 0.8773, 1.0, 1.0, 1.0, 1.0, 1.0, 0.9973, 0.9973, 1.0, 1.0, 1.0, 1.0, 1.0, 0.8773, 1.0, 1.0, 1.0, 1.0, 1.0, 1.0, 1.0, 1.0, 1.0, 1.0, 1.0, 1.0, 1.0, 1.0, 0.8773, 1.0, 1.0, 1.0, 1.0, 1.0, 0.9973, 0.9973, 1.0, 1.0, 1.0, 1.0, 1.0, 0.8773, 1.0, 1.0, 1.0, 1.0, 1.0, 1.0, 1.0, 1.0, 1.0, 1.0, 1.0, 1.0, 1.0, 1.0, 0.8773, 1.0, 1.0, 1.0, 1.0, 1.0, 0.9973, 0.9973, 1.0, 1.0, 1.0, 1.0, 1.0, 0.8773, 1.0, 1.0, 1.0, 1.0, 1.0, 1.0, 1.0, 1.0, 1.0, 1.0, 1.0, 1.0, 1.0, 1.0, 0.8773, 1.0, 1.0, 1.0, 1.0, 1.0, 0.9973, 0.9973, 1.0, 1.0, 1.0, 1.0, 1.0, 0.8773, 1.0, 1.0, 1.0, 1.0, 1.0, 1.0, 1.0, 1.0, 1.0, 1.0, 1.0, 1.0, 0.2326, 0.215, 0.17, 0.1769, 0.09787, 0.407, 0.1566, 0.1313, 0.005376, 0.0509, 0.07563, 0.05245, 0.6434, 0.7491, 0.7692, 0.4032, 0.7227, 0.7379, 0.801, 0.7773, 0.07835, 0.02542, 0.03846, 0.05088, 0.05633, 0.02348, 0.001472, 0.1444, 0.1056, 0.3544, 0.5179, 0.004402, 0.5957, 0.1144, 0.2326, 0.215, 0.1769, 0.09787, 0.407, 0.1566, 0.005376, 0.0509, 0.07563, 0.05245, 0.6434, 0.7491, 0.7692, 0.7379, 0.7773, 0.03846, 0.05633, 0.02348, 0.001472, 0.1444, 0.1056, 0.3544, 0.5179, 0.004402, 0.5957, 0.1144, 0.7692, 0.7491, 0.7379, 0.7227, 0.801, 0.7773, 0.7692, 0.7491, 0.7379, 0.7773, 0.7227, 0.7692, 0.7491, 0.7379, 0.801, 0.7773, 0.7379, 0.7491, 0.7692, 0.7773]): _vg.add([_i], _w, 'REPLACE')
_vg = ob_lowpolymodel.vertex_groups.new(name='Torso')
for _i, _w in zip([8, 9, 14, 15, 113, 114, 117, 119, 148, 177, 179, 186, 190, 200, 201, 206, 207, 315, 316, 317, 318, 321, 323, 324, 334, 363, 392, 393, 395, 402, 406, 408, 409, 410, 411, 412, 413, 414, 415, 416, 417, 418, 419, 420, 421, 422, 423, 424, 425, 426, 427, 428, 429, 430, 431, 432, 433, 434, 435, 436, 437, 438, 439, 440, 441, 442, 443, 444, 445, 446, 447, 448, 449, 450, 451, 452, 453, 454, 455, 456, 457, 458, 459, 460, 461, 462, 463, 464, 465, 466, 467, 468, 469, 470, 471, 472, 473, 474, 475, 476, 477, 478, 479, 480, 481, 482, 483, 484, 485, 486, 487, 488, 489, 490, 491, 492, 493, 494, 495, 496, 497, 498, 499, 500, 501, 502, 503, 504, 505, 506, 507, 508, 509, 510, 511, 512, 513, 514, 515, 516, 517, 518, 519, 520, 521, 522, 523, 524, 525, 526, 527, 528, 529, 530, 531, 532, 533, 534, 535, 536, 537, 538, 539, 540, 541, 542, 543, 544, 545, 546, 547, 548, 549, 550, 551, 552, 553, 554, 557, 559, 560, 561, 562, 563, 564, 565, 566, 567, 568, 569, 570, 571, 574, 575, 576, 578, 579, 580, 581, 582, 583, 584, 585, 586, 587, 588, 589, 590, 591, 592, 593, 594, 595, 596, 597, 598, 599, 600, 603, 604, 605, 606, 607, 608, 609, 610, 611, 612, 616, 617, 618, 619, 620, 621, 622, 623, 624, 625, 626, 629, 630, 632, 633, 634, 635, 636, 637, 638, 639, 640, 641, 642, 643, 644, 645, 646, 647, 648, 649, 650, 651, 652, 653, 654, 655, 656, 657, 658, 659, 660, 661, 662, 663, 664, 665, 666, 667, 668, 669, 670, 671, 672, 673], [0.06044, 0.09684, 0.08797, 0.04964, 0.2342, 0.165, 0.003406, 0.06129, 0.1771, 0.05442, 0.196, 0.05871, 0.07627, 0.06044, 0.09684, 0.08797, 0.04964, 0.05386, 0.04169, 0.2342, 0.165, 0.003406, 0.2324, 0.1715, 0.06129, 0.1771, 0.05442, 0.002941, 0.196, 0.05871, 0.07627, 0.05871, 0.06044, 0.04169, 0.09684, 0.07838, 0.05442, 0.05386, 0.1337, 0.2342, 0.1771, 0.165, 0.1094, 0.196, 0.2324, 0.1715, 0.07627, 0.06129, 0.1291, 0.0998, 0.105, 0.05871, 0.06044, 0.09684, 0.07838, 0.05442, 0.1337, 0.2342, 0.1771, 0.165, 0.196, 0.07627, 0.06129, 0.1291, 0.0998, 0.105, 0.05871, 0.06044, 0.04169, 0.09684, 0.05442, 0.05386, 0.07627, 0.07627, 0.05871, 0.05871, 0.06129, 0.05442, 0.05442, 0.06044, 0.06044, 0.04169, 0.09684, 0.09684, 0.06129, 0.06129, 0.07627, 0.07627, 0.09684, 0.06044, 0.06129, 0.05871, 0.05442, 0.05386, 0.05871, 0.06044, 0.04169, 0.09684, 0.05442, 0.05386, 0.07627, 0.07627, 0.05871, 0.05871, 0.06129, 0.05442, 0.05442, 0.06044, 0.06044, 0.04169, 0.09684, 0.09684, 0.06129, 0.06129, 0.07627, 0.07627, 0.09684, 0.06044, 0.06129, 0.05871, 0.05442, 0.05386, 0.05871, 0.06044, 0.04169, 0.09684, 0.05442, 0.05386, 0.07627, 0.07627, 0.05871, 0.05871, 0.06129, 0.05442, 0.05442, 0.06044, 0.06044, 0.04169, 0.09684, 0.09684, 0.06129, 0.06129, 0.07627, 0.07627, 0.09684, 0.06044, 0.06129, 0.05871, 0.05442, 0.05386, 0.05871, 0.06044, 0.04169, 0.09684, 0.05442, 0.05386, 0.07627, 0.07627, 0.05871, 0.05871, 0.06129, 0.05442, 0.05442, 0.06044, 0.06044, 0.04169, 0.09684, 0.09684, 0.06129, 0.06129, 0.07627, 0.07627, 0.09684, 0.06044, 0.06129, 0.05871, 0.05442, 0.05386, 0.02588, 0.2189, 0.2513, 0.245, 0.2734, 0.07325, 0.04525, 0.7028, 0.7157, 0.7625, 0.7603, 0.7765, 0.3945, 0.5694, 0.08797, 0.04964, 0.01112, 0.2741, 0.2759, 0.7951, 0.8259, 0.5505, 0.7231, 0.7531, 0.7148, 0.2829, 0.165, 0.1771, 0.5593, 0.2324, 0.196, 0.1715, 0.2342, 0.8372, 0.649, 0.7996, 0.7705, 0.7145, 0.09106, 0.7237, 0.1018, 0.6398, 0.5367, 0.7636, 0.7688, 0.584, 0.4188, 0.5511, 0.3614, 0.7678, 0.2189, 0.2513, 0.2734, 0.07325, 0.04525, 0.7028, 0.7157, 0.7603, 0.7765, 0.3945, 0.5694, 0.08797, 0.04964, 0.2741, 0.7951, 0.5505, 0.7231, 0.7531, 0.7148, 0.2829, 0.165, 0.1771, 0.196, 0.2342, 0.7705, 0.7237, 0.6398, 0.5367, 0.7636, 0.7688, 0.584, 0.4188, 0.5511, 0.3614, 0.7678, 0.1771, 0.165, 0.196, 0.2324, 0.1715, 0.2342, 0.1771, 0.165, 0.196, 0.2342, 0.2324, 0.1771, 0.165, 0.196, 0.1715, 0.2342, 0.196, 0.165, 0.1771, 0.2342]): _vg.add([_i], _w, 'REPLACE')
_vg = ob_lowpolymodel.vertex_groups.new(name='Shoulders')
for _i, _w in zip([0, 4, 5, 6, 7, 12, 14, 15, 107, 108, 109, 110, 111, 112, 192, 196, 197, 198, 199, 204, 206, 207, 304, 305, 306, 307, 308, 309, 310, 311, 312, 313, 314, 325, 326, 327, 328, 329, 331, 555, 556, 557, 558, 559, 560, 561, 562, 563, 564, 567, 568, 569, 570, 572, 574, 575, 576, 577, 578, 579, 582, 583, 584, 585, 594, 595, 596, 597, 598, 599, 600, 601, 602, 603, 604, 605, 606, 607, 610, 612, 613, 614, 615, 616, 617, 618, 619, 620, 623, 624, 625, 627, 629, 630, 631, 632, 634, 635, 636, 637, 643, 644, 645, 646, 647, 648, 651, 653], [0.03265, 0.1018, 0.1175, 0.4674, 0.4857, 0.03387, 0.09109, 0.03665, 0.06728, 0.05107, 0.2488, 0.2096, 0.425, 0.3275, 0.03265, 0.1018, 0.1175, 0.4674, 0.4857, 0.03387, 0.09109, 0.03665, 0.05493, 0.1427, 0.1576, 0.06728, 0.05107, 0.6341, 0.5606, 0.2488, 0.2096, 0.425, 0.3275, 0.719, 0.6866, 0.307, 0.2921, 0.08647, 0.07797, 0.1673, 0.08371, 0.735, 0.425, 0.1741, 0.1828, 0.6295, 0.2984, 0.1426, 0.09359, 0.04491, 0.01377, 0.0621, 0.2238, 0.03387, 0.09109, 0.03665, 0.7543, 0.3275, 0.387, 0.6218, 0.1957, 0.1053, 0.06977, 0.09248, 0.05402, 0.2641, 0.1183, 0.09725, 0.1856, 0.7477, 0.06949, 0.719, 0.6866, 0.7191, 0.124, 0.1663, 0.02186, 0.05154, 0.115, 0.03208, 0.1673, 0.08371, 0.425, 0.1741, 0.1828, 0.2984, 0.1426, 0.09359, 0.01377, 0.0621, 0.2238, 0.03387, 0.09109, 0.03665, 0.3275, 0.387, 0.1957, 0.1053, 0.06977, 0.09248, 0.09725, 0.06949, 0.124, 0.1663, 0.02186, 0.05154, 0.115, 0.03208]): _vg.add([_i], _w, 'REPLACE')
_vg = ob_lowpolymodel.vertex_groups.new(name='Neck')
for _i, _w in zip([0, 2, 4, 5, 6, 7, 107, 108, 109, 110, 111, 112, 192, 194, 196, 197, 198, 199, 300, 304, 305, 306, 307, 308, 309, 310, 311, 312, 313, 314, 325, 326, 327, 328, 329, 331, 555, 557, 558, 576, 577, 601, 602, 613, 615, 631], [0.052, 0.007627, 0.1924, 0.1517, 0.1842, 0.1627, 0.08369, 0.08715, 0.3168, 0.4256, 0.07753, 0.07936, 0.052, 0.007627, 0.1924, 0.1517, 0.1842, 0.1627, 0.01667, 0.0634, 0.1835, 0.1722, 0.08369, 0.08715, 0.172, 0.1726, 0.3168, 0.4256, 0.07753, 0.07936, 0.09164, 0.09825, 0.3618, 0.3083, 0.1158, 0.08886, 0.009003, 0.06011, 0.07753, 0.05435, 0.07936, 0.09164, 0.09825, 0.009003, 0.07753, 0.07936]): _vg.add([_i], _w, 'REPLACE')
_vg = ob_lowpolymodel.vertex_groups.new(name='Head')
for _i, _w in zip([0, 1, 2, 3, 4, 5, 6, 7, 104, 105, 106, 107, 108, 109, 110, 111, 112, 192, 193, 194, 195, 196, 197, 198, 199, 298, 299, 300, 301, 302, 303, 304, 305, 306, 307, 308, 309, 310, 311, 312, 313, 314, 325, 326, 327, 328, 329, 330, 331, 332, 333, 555, 557, 558, 576, 577, 601, 602, 613, 615, 631], [0.8946, 0.993, 0.9485, 0.994, 0.668, 0.6937, 0.1264, 0.1739, 0.9807, 0.9958, 0.9769, 0.8293, 0.8445, 0.3514, 0.2798, 0.07895, 0.05582, 0.8946, 0.993, 0.9485, 0.994, 0.668, 0.6937, 0.1264, 0.1739, 0.9957, 0.9807, 0.9385, 0.9958, 0.9769, 0.9929, 0.8693, 0.6521, 0.6415, 0.8293, 0.8445, 0.1357, 0.1955, 0.3514, 0.2798, 0.07895, 0.05582, 0.07025, 0.1092, 0.2966, 0.3538, 0.7828, 0.9997, 0.8163, 0.9664, 0.9798, 0.008367, 0.06607, 0.07895, 0.03316, 0.05582, 0.07025, 0.1092, 0.008367, 0.07895, 0.05582]): _vg.add([_i], _w, 'REPLACE')
_vg = ob_lowpolymodel.vertex_groups.new(name='UpperArmRight')
for _i, _w in zip([196, 197, 198, 199, 204, 205, 206, 207, 208, 209, 210, 211, 212, 213, 214, 215, 306, 309, 310, 311, 312, 313, 314, 325, 326, 327, 328, 557, 561, 576, 579, 594, 595, 596, 598, 599, 601, 602, 603, 613, 614, 615, 616, 617, 618, 619, 620, 621, 622, 623, 624, 625, 627, 628, 629, 630, 631, 632, 634, 635, 636, 637, 643, 644, 645, 646, 647, 648, 651, 653], [0.02291, 0.01997, 0.216, 0.1694, 0.9322, 0.9633, 0.8118, 0.9009, 0.9753, 0.9679, 0.9647, 0.9601, 0.06724, 0.0737, 0.06476, 0.06656, 0.0004336, 0.02452, 0.02946, 0.07869, 0.08213, 0.4061, 0.5265, 0.04993, 0.04024, 0.005365, 0.01465, 0.04916, 0.04518, 0.0591, 0.04056, 0.0003722, 0.03146, 0.01527, 0.01769, 0.06339, 0.04993, 0.04024, 0.06323, 0.7601, 0.8665, 0.4061, 0.5927, 0.5508, 0.4071, 0.7662, 0.848, 0.019, 0.01257, 0.01075, 0.0616, 0.3606, 0.9322, 0.9633, 0.8118, 0.9009, 0.5265, 0.3225, 0.221, 0.1178, 0.09643, 0.1362, 0.08412, 0.1474, 0.1958, 0.2676, 0.04452, 0.06747, 0.3037, 0.07247]): _vg.add([_i], _w, 'REPLACE')
_vg = ob_lowpolymodel.vertex_groups.new(name='LowerArmRight')
for _i, _w in zip([209, 210, 211, 212, 213, 214, 215, 216, 217, 219, 221], [0.01228, 0.01313, 0.02719, 0.912, 0.9226, 0.9039, 0.917, 0.07381, 0.8105, 0.1153, 0.01239]): _vg.add([_i], _w, 'REPLACE')
_vg = ob_lowpolymodel.vertex_groups.new(name='WristRight')
for _i, _w in zip([212, 216, 217, 218, 219, 220, 221, 222, 223, 224, 225, 226, 227, 228, 229, 233, 241, 242, 243, 247], [0.006051, 0.7885, 0.1549, 0.1348, 0.7998, 0.09489, 0.1301, 0.6824, 0.6749, 0.08174, 0.2511, 0.07517, 0.5163, 0.0259, 0.0684, 0.002861, 0.006049, 0.1237, 0.1489, 0.03209]): _vg.add([_i], _w, 'REPLACE')
_vg = ob_lowpolymodel.vertex_groups.new(name='Fingers1Right')
for _i, _w in zip([220, 221, 222, 223, 227, 240, 241, 242, 243, 244, 245, 246, 247, 249, 250, 251], [0.8111, 0.7646, 0.1589, 0.2496, 0.09172, 0.4973, 0.4944, 0.6326, 0.5989, 0.08826, 0.1367, 0.1315, 0.182, 0.04621, 0.01157, 0.06343]): _vg.add([_i], _w, 'REPLACE')
_vg = ob_lowpolymodel.vertex_groups.new(name='Fingers2Right')
for _i, _w in zip([220, 221, 222, 223, 240, 241, 242, 243, 244, 245, 246, 247, 248, 249, 250, 251], [0.05188, 0.0656, 0.007485, 0.03265, 0.4704, 0.4454, 0.1902, 0.1998, 0.7796, 0.6756, 0.6875, 0.5894, 0.1404, 0.2233, 0.1625, 0.2321]): _vg.add([_i], _w, 'REPLACE')
_vg = ob_lowpolymodel.vertex_groups.new(name='Fingers3Right')
for _i, _w in zip([241, 242, 243, 244, 245, 246, 247, 248, 249, 250, 251], [0.004429, 0.01317, 0.03924, 0.1261, 0.1744, 0.1521, 0.1851, 0.8377, 0.722, 0.8004, 0.6909]): _vg.add([_i], _w, 'REPLACE')
_vg = ob_lowpolymodel.vertex_groups.new(name='Thumb1Right')
for _i, _w in zip([216, 218, 219, 222, 224, 225, 226, 227, 228, 229, 230, 231], [0.1365, 0.8487, 0.08117, 0.1046, 0.9558, 0.7111, 0.829, 0.2533, 0.8632, 0.8686, 0.08387, 0.01013]): _vg.add([_i], _w, 'REPLACE')
_vg = ob_lowpolymodel.vertex_groups.new(name='Thumb2Right')
for _i, _w in zip([226, 227, 228, 229, 230, 231, 235], [0.05851, 0.09754, 0.08974, 0.04885, 0.87, 0.9115, 0.02154]): _vg.add([_i], _w, 'REPLACE')
_vg = ob_lowpolymodel.vertex_groups.new(name='Thumb3Right')
for _i, _w in zip([227, 230, 231, 232, 233, 234, 235, 236, 237, 238, 239], [0.00932, 0.02342, 0.01451, 0.9504, 0.9329, 0.9746, 0.9842, 0.9701, 0.9774, 0.9918, 0.997]): _vg.add([_i], _w, 'REPLACE')
_vg = ob_lowpolymodel.vertex_groups.new(name='UpperArmLeft')
for _i, _w in zip([4, 5, 6, 7, 12, 13, 14, 15, 16, 17, 18, 19, 20, 21, 22, 23, 109, 110, 111, 112, 306, 309, 310, 325, 326, 327, 328, 555, 556, 557, 558, 559, 560, 561, 562, 563, 564, 565, 566, 568, 569, 570, 572, 573, 574, 575, 576, 577, 578, 579, 582, 583, 584, 585, 594, 595, 596, 597, 598, 599, 600, 601, 602, 603, 604, 605, 606, 607, 610, 612], [0.02291, 0.01997, 0.216, 0.1694, 0.9322, 0.9633, 0.8118, 0.9009, 0.9753, 0.9679, 0.9647, 0.9601, 0.06724, 0.0737, 0.06476, 0.06656, 0.07869, 0.08213, 0.4061, 0.5265, 0.0004336, 0.02452, 0.02946, 0.04993, 0.04024, 0.005365, 0.01465, 0.7601, 0.8665, 0.04916, 0.4061, 0.5927, 0.5508, 0.04518, 0.4071, 0.7662, 0.848, 0.019, 0.01257, 0.01075, 0.0616, 0.3606, 0.9322, 0.9633, 0.8118, 0.9009, 0.0591, 0.5265, 0.3225, 0.04056, 0.221, 0.1178, 0.09643, 0.1362, 0.0003722, 0.03146, 0.01527, 0.08412, 0.01769, 0.06339, 0.1474, 0.04993, 0.04024, 0.06323, 0.1958, 0.2676, 0.04452, 0.06747, 0.3037, 0.07247]): _vg.add([_i], _w, 'REPLACE')
_vg = ob_lowpolymodel.vertex_groups.new(name='LowerArmLeft')
for _i, _w in zip([17, 18, 19, 20, 21, 22, 23, 24, 25, 27, 29], [0.01228, 0.01313, 0.02719, 0.912, 0.9226, 0.9039, 0.917, 0.07381, 0.8105, 0.1153, 0.01239]): _vg.add([_i], _w, 'REPLACE')
_vg = ob_lowpolymodel.vertex_groups.new(name='WristLeft')
for _i, _w in zip([20, 24, 25, 26, 27, 28, 29, 30, 31, 32, 33, 34, 35, 36, 37, 41, 49, 50, 51, 55], [0.006051, 0.7885, 0.1549, 0.1348, 0.7998, 0.09489, 0.1301, 0.6824, 0.6749, 0.08174, 0.2511, 0.07517, 0.5163, 0.0259, 0.0684, 0.002861, 0.006049, 0.1237, 0.1489, 0.03209]): _vg.add([_i], _w, 'REPLACE')
_vg = ob_lowpolymodel.vertex_groups.new(name='Fingers1Left')
for _i, _w in zip([28, 29, 30, 31, 35, 48, 49, 50, 51, 52, 53, 54, 55, 57, 58, 59], [0.8111, 0.7646, 0.1589, 0.2496, 0.09172, 0.4973, 0.4944, 0.6326, 0.5989, 0.08826, 0.1367, 0.1315, 0.182, 0.04621, 0.01157, 0.06343]): _vg.add([_i], _w, 'REPLACE')
_vg = ob_lowpolymodel.vertex_groups.new(name='Fingers2Left')
for _i, _w in zip([28, 29, 30, 31, 48, 49, 50, 51, 52, 53, 54, 55, 56, 57, 58, 59], [0.05188, 0.0656, 0.007485, 0.03265, 0.4704, 0.4454, 0.1902, 0.1998, 0.7796, 0.6756, 0.6875, 0.5894, 0.1404, 0.2233, 0.1625, 0.2321]): _vg.add([_i], _w, 'REPLACE')
_vg = ob_lowpolymodel.vertex_groups.new(name='Fingers3Left')
for _i, _w in zip([49, 50, 51, 52, 53, 54, 55, 56, 57, 58, 59], [0.004429, 0.01317, 0.03924, 0.1261, 0.1744, 0.1521, 0.1851, 0.8377, 0.722, 0.8004, 0.6909]): _vg.add([_i], _w, 'REPLACE')
_vg = ob_lowpolymodel.vertex_groups.new(name='Thumb1Left')
for _i, _w in zip([24, 26, 27, 30, 32, 33, 34, 35, 36, 37, 38, 39], [0.1365, 0.8487, 0.08117, 0.1046, 0.9558, 0.7111, 0.829, 0.2533, 0.8632, 0.8686, 0.08387, 0.01013]): _vg.add([_i], _w, 'REPLACE')
_vg = ob_lowpolymodel.vertex_groups.new(name='Thumb2Left')
for _i, _w in zip([34, 35, 36, 37, 38, 39, 43], [0.05851, 0.09754, 0.08974, 0.04885, 0.87, 0.9115, 0.02154]): _vg.add([_i], _w, 'REPLACE')
_vg = ob_lowpolymodel.vertex_groups.new(name='Thumb3Left')
for _i, _w in zip([35, 38, 39, 40, 41, 42, 43, 44, 45, 46, 47], [0.00932, 0.02342, 0.01451, 0.9504, 0.9329, 0.9746, 0.9842, 0.9701, 0.9774, 0.9918, 0.997]): _vg.add([_i], _w, 'REPLACE')
_vg = ob_lowpolymodel.vertex_groups.new(name='UpperLegRight')
for _i, _w in zip([8, 9, 10, 11, 26, 30, 50, 51, 54, 55, 58, 59, 60, 61, 62, 63, 64, 65, 66, 67, 68, 69, 70, 71, 72, 73, 74, 75, 76, 77, 78, 79, 80, 81, 82, 83, 113, 114, 115, 116, 117, 118, 119, 120, 121, 122, 123, 124, 125, 126, 127, 128, 129, 130, 131, 132, 133, 134, 135, 136, 137, 138, 148, 151, 152, 153, 154, 155, 156, 157, 158, 159, 160, 161, 162, 163, 164, 165, 166, 167, 168, 169, 170, 171, 172, 173, 174, 175, 176, 177, 178, 179, 180, 181, 182, 183, 184, 185, 186, 187, 188, 189, 190, 191, 200, 201, 202, 203, 205, 207, 224, 228, 230, 252, 253, 254, 255, 256, 257, 258, 259, 260, 261, 262, 263, 264, 265, 266, 267, 268, 269, 270, 271, 272, 273, 274, 275, 276, 277, 315, 316, 317, 318, 319, 320, 321, 322, 323, 324, 334, 335, 336, 337, 338, 339, 340, 341, 342, 343, 344, 345, 346, 347, 348, 349, 350, 351, 352, 353, 355, 356, 363, 366, 367, 368, 369, 370, 371, 372, 373, 374, 375, 376, 377, 378, 379, 380, 381, 382, 383, 384, 385, 386, 387, 388, 389, 390, 391, 392, 393, 394, 395, 396, 397, 398, 399, 400, 401, 402, 403, 404, 405, 406, 407, 408, 409, 410, 411, 412, 413, 414, 415, 416, 417, 418, 419, 420, 421, 422, 423, 424, 425, 426, 427, 428, 429, 430, 431, 432, 433, 434, 435, 436, 437, 438, 439, 440, 441, 442, 443, 444, 445, 446, 447, 448, 449, 450, 451, 452, 453, 454, 455, 456, 457, 458, 459, 460, 461, 462, 463, 464, 465, 466, 467, 468, 469, 470, 471, 472, 473, 474, 475, 476, 477, 478, 479, 480, 481, 482, 483, 484, 485, 486, 487, 488, 489, 490, 491, 492, 493, 494, 495, 496, 497, 498, 499, 500, 501, 502, 503, 504, 505, 506, 507, 508, 509, 510, 511, 512, 513, 514, 515, 516, 517, 518, 519, 520, 521, 522, 523, 524, 525, 526, 527, 528, 529, 530, 531, 532, 533, 534, 535, 536, 537, 538, 539, 540, 541, 542, 543, 544, 545, 546, 547, 548, 549, 550, 551, 552, 553, 554, 560, 561, 562, 565, 566, 567, 568, 569, 571, 580, 581, 582, 583, 584, 585, 586, 587, 588, 589, 590, 591, 592, 593, 598, 600, 604, 605, 606, 607, 608, 609, 610, 611, 612, 614, 617, 620, 621, 622, 623, 624, 625, 626, 628, 630, 638, 639, 640, 641, 642, 647, 648, 649, 650, 652, 653, 654, 655, 656, 657, 658, 659, 660, 661, 662, 663, 664, 665, 666, 667, 668, 669, 670, 671, 672, 673], [0.0, 0.0, 0.0, 0.0, 0.0, 0.0, 0.0, 0.0, 0.0, 0.0, 0.0, 0.0, 0.0, 0.0, 0.0, 0.0, 0.0, 0.0, 0.0, 0.0, 0.0, 0.0, 0.0, 0.0, 0.0, 0.0, 0.0, 0.0, 0.0, 0.0, 0.0, 0.0, 0.0, 0.0, 0.0, 0.0, 0.0, 0.0, 0.0, 0.0, 0.0, 0.0, 0.0, 0.0, 0.0, 0.0, 0.0, 0.0, 0.0, 0.0, 0.0, 0.0, 0.0, 0.0, 0.0, 0.0, 0.0, 0.0, 0.0, 0.0, 0.0, 0.0, 0.0, 0.0, 0.0, 0.0, 0.0, 0.0, 0.0, 0.0, 0.0, 0.0, 0.0, 0.0, 0.0, 0.0, 0.0, 0.0, 0.0, 0.0, 0.0, 0.0, 0.0, 0.0, 0.0, 0.0, 0.0, 0.0, 0.0, 0.0, 0.0, 0.0, 0.0, 0.0, 0.0, 0.0, 0.0, 0.0, 0.0, 0.0, 0.0, 0.0, 0.0, 0.0, 0.0, 0.0, 0.4998, 0.2506, 0.02854, 0.0, 0.0005741, 0.07183, 0.03433, 0.7383, 0.0, 0.4915, 0.0, 0.8309, 0.9584, 1.0, 1.0, 1.0, 0.901, 0.9876, 0.9316, 0.9988, 1.0, 0.4642, 0.5208, 0.0, 0.04568, 0.0, 0.0, 0.0, 0.0, 0.0, 0.0, 0.0, 0.0, 0.0, 0.0, 0.0, 0.0, 0.05801, 0.7981, 0.0, 0.4673, 0.0, 0.0, 0.0, 0.8281, 0.2673, 0.0, 0.4653, 1.0, 1.0, 1.0, 0.9623, 1.0, 1.0, 0.09354, 0.7118, 0.4366, 0.0, 0.0, 0.0, 0.0, 0.0, 0.0, 0.0, 0.0, 0.0, 0.0, 0.0, 0.0, 0.5599, 1.0, 0.3638, 1.0, 0.5007, 0.7738, 0.2493, 0.0, 1.0, 1.0, 1.0, 0.9999, 0.9966, 1.0, 0.5208, 0.4038, 0.7253, 0.0, 0.0, 0.0, 0.0, 0.0, 0.0, 0.0, 0.0, 0.6076, 0.0, 0.3738, 0.9998, 1.0, 0.5208, 0.5208, 0.0, 0.07957, 0.5208, 0.2657, 0.5144, 0.002181, 0.6468, 0.0, 0.0, 0.3021, 0.0, 0.0, 0.0, 0.2185, 0.0, 0.0, 0.0, 0.0, 0.0, 0.0, 0.0, 0.0, 0.0, 0.0, 0.0, 0.0, 0.0, 0.3021, 0.2201, 0.3021, 0.0002757, 0.3021, 0.0, 0.0, 0.0, 0.0, 0.0, 0.3021, 0.3021, 0.0, 0.0, 0.00899, 0.0, 0.0, 0.0, 0.0, 0.0, 0.0, 0.0, 0.0, 1.0, 0.2851, 0.0, 0.6042, 0.0, 0.4606, 1.0, 0.3021, 0.0, 0.0, 1.0, 0.1816, 1.0, 0.2209, 1.0, 0.0, 0.0, 0.0, 0.0, 0.3021, 0.0, 0.0, 0.0, 0.0, 0.0, 0.0, 0.0, 0.0, 1.0, 0.2949, 0.0, 0.9393, 0.07526, 0.6146, 1.0, 0.3021, 0.0, 0.0, 1.0, 0.3021, 1.0, 0.02163, 1.0, 0.0, 0.0, 0.0, 0.0, 0.3021, 0.0, 0.0, 0.815, 0.0, 0.0, 0.0, 0.0, 0.0, 1.0, 0.2879, 0.0, 1.0, 0.6034, 0.6042, 1.0, 0.3131, 0.0, 0.01342, 1.0, 0.3021, 1.0, 6.899e-06, 1.0, 0.0, 0.0, 0.0, 0.0, 0.3021, 0.0, 0.0, 0.2361, 0.0, 0.0, 0.3738, 0.0, 0.0, 1.0, 0.9848, 0.0, 0.9927, 0.913, 1.0, 1.0, 0.2787, 0.0, 0.8282, 1.0, 0.9589, 1.0, 0.6195, 1.0, 0.0, 0.0, 0.0, 0.0, 0.4454, 0.0, 0.0, 0.0, 0.0, 0.0, 0.0, 0.0, 0.0, 0.0, 0.0, 0.0, 0.0, 0.0, 0.0, 0.0, 0.0, 0.0, 0.0, 0.0, 0.0, 0.0, 0.0, 0.0, 0.0, 0.0, 0.0, 0.0, 0.0, 0.0, 0.0, 0.0, 0.0, 0.0, 0.0, 0.0, 0.0, 0.0, 0.0, 0.0, 0.0, 0.0, 0.0, 0.0, 0.02854, 0.0, 0.0, 0.0, 0.0, 0.0, 0.0, 0.0, 0.0, 0.0, 0.0, 0.0, 0.0, 0.0, 0.0, 0.0, 0.0, 0.0, 0.0, 0.0, 0.0, 0.0, 0.0, 0.0, 0.0, 0.0, 0.0, 0.0, 0.0, 0.0, 0.0, 0.0, 0.0]): _vg.add([_i], _w, 'REPLACE')
_vg = ob_lowpolymodel.vertex_groups.new(name='LowerLegRight')
for _i, _w in zip([262, 263, 264, 265, 266, 267, 268, 269, 270, 271, 272, 273, 274, 275, 276, 277, 278, 279, 280, 281, 283, 284, 287, 288, 342, 343, 344, 345, 346, 347, 348, 349, 350, 351, 352, 353, 354, 355, 356, 357, 358, 359, 360, 362, 364, 365, 366, 367, 368, 369, 380, 381, 382, 383, 384, 385, 386, 387, 388, 389, 390, 391, 399, 400, 401], [0.1267, 0.1656, 0.1371, 0.114, 0.9671, 0.938, 0.919, 0.9245, 0.9998, 0.998, 0.9966, 0.9959, 0.9828, 0.9902, 0.977, 0.9528, 0.3115, 0.8237, 0.8225, 0.1492, 0.4565, 0.4761, 0.178, 0.1845, 0.1178, 0.02734, 0.01343, 0.9621, 0.7416, 0.7621, 0.999, 0.9895, 0.9867, 0.98, 0.9979, 0.9978, 0.6411, 0.7508, 0.9425, 0.1336, 0.08032, 0.5763, 0.06805, 0.1992, 0.08301, 0.2618, 0.8795, 0.9987, 0.9922, 0.8307, 0.09918, 0.06952, 0.01285, 0.9481, 0.7426, 0.4639, 0.9981, 0.9946, 0.974, 0.9927, 0.9921, 0.999, 0.8607, 0.9708, 0.9961]): _vg.add([_i], _w, 'REPLACE')
_vg = ob_lowpolymodel.vertex_groups.new(name='UpperLegLeft')
for _i, _w in zip([8, 9, 10, 11, 60, 61, 62, 63, 64, 65, 66, 67, 68, 69, 70, 71, 72, 73, 74, 75, 76, 77, 78, 79, 80, 81, 82, 83, 114, 115, 116, 117, 118, 119, 120, 121, 122, 123, 124, 125, 126, 127, 128, 129, 130, 131, 132, 133, 134, 135, 136, 137, 138, 140, 141, 148, 151, 152, 153, 154, 155, 156, 157, 158, 159, 160, 161, 162, 163, 164, 165, 166, 167, 168, 169, 170, 171, 172, 173, 174, 175, 176, 177, 178, 179, 180, 181, 182, 183, 184, 185, 186, 187, 188, 189, 190, 191, 200, 201, 202, 203, 218, 222, 242, 243, 246, 247, 250, 251, 252, 253, 254, 255, 256, 257, 258, 259, 260, 261, 262, 263, 264, 265, 266, 267, 268, 269, 270, 271, 272, 273, 274, 275, 276, 277, 315, 316, 317, 318, 319, 320, 321, 322, 323, 324, 334, 335, 336, 337, 338, 339, 340, 341, 342, 343, 344, 345, 346, 347, 348, 349, 350, 351, 352, 353, 363, 366, 367, 368, 369, 370, 371, 372, 373, 374, 375, 376, 377, 378, 379, 380, 381, 382, 383, 384, 385, 386, 387, 388, 389, 390, 391, 392, 393, 394, 395, 396, 397, 398, 399, 400, 401, 402, 403, 404, 405, 406, 407, 408, 409, 410, 411, 412, 413, 414, 415, 417, 418, 419, 420, 421, 422, 423, 424, 425, 426, 427, 428, 429, 430, 431, 432, 433, 434, 435, 436, 437, 438, 439, 440, 441, 442, 443, 444, 445, 446, 447, 448, 449, 450, 451, 452, 453, 454, 455, 456, 457, 458, 459, 460, 461, 462, 463, 464, 465, 466, 467, 468, 469, 470, 471, 472, 473, 474, 475, 476, 477, 478, 479, 480, 481, 482, 483, 484, 485, 486, 487, 488, 489, 490, 491, 492, 493, 494, 495, 496, 497, 498, 499, 500, 501, 502, 503, 504, 505, 506, 507, 508, 509, 510, 511, 512, 513, 514, 515, 516, 517, 518, 519, 520, 521, 522, 523, 524, 525, 526, 527, 528, 529, 530, 531, 532, 533, 534, 535, 536, 537, 538, 539, 540, 541, 542, 543, 544, 545, 546, 547, 548, 549, 550, 551, 552, 553, 554, 561, 567, 581, 586, 587, 588, 589, 590, 591, 592, 598, 609, 618, 621, 622, 623, 624, 626, 633, 634, 635, 636, 637, 638, 639, 640, 641, 642, 644, 645, 647, 648, 649, 650, 651, 652, 653, 654, 655, 656, 657, 658, 660, 661, 662, 663, 664, 665, 666, 667, 668, 670, 671, 672, 673], [0.3021, 0.0, 1.0, 1.0, 0.9992, 1.0, 1.0, 0.9886, 1.0, 1.0, 1.0, 1.0, 0.5464, 0.5239, 0.9999, 0.4783, 0.1533, 0.02294, 0.0, 0.04016, 0.0, 0.0, 0.0, 0.0, 0.0, 0.0, 0.0, 0.0, 0.07281, 0.9372, 0.5873, 0.8375, 0.4792, 0.1846, 1.0, 0.7038, 1.0, 0.6062, 1.0, 1.0, 1.0, 0.3608, 1.0, 1.0, 0.0, 0.5733, 0.5043, 0.0, 0.0, 0.0, 0.0, 0.0, 0.0, 0.0, 0.0, 0.01938, 0.0, 0.0, 0.0, 0.09728, 1.0, 1.0, 1.0, 1.0, 1.0, 0.1343, 0.1408, 1.0, 1.0, 1.0, 0.6151, 0.9236, 1.0, 0.009572, 0.106, 0.6431, 0.0, 0.0, 0.0, 0.0, 0.0, 0.0, 0.0, 0.7813, 0.05675, 0.5025, 1.0, 1.0, 0.287, 0.0, 0.0, 0.3021, 0.02141, 0.973, 0.7331, 0.0, 0.4925, 0.0, 0.0, 0.0, 0.0, 0.0, 0.0, 0.0, 0.0, 0.0, 0.0, 0.0, 0.0, 0.0, 0.0, 0.0, 0.0, 0.0, 0.0, 0.0, 0.0, 0.0, 0.0, 0.0, 0.0, 0.0, 0.0, 0.0, 0.0, 0.0, 0.0, 0.0, 0.0, 0.0, 0.0, 0.0, 0.0, 0.0, 0.0, 0.0, 0.0, 0.0, 0.0, 0.0, 0.0, 0.0, 0.0, 0.01324, 0.0, 0.0, 0.0, 0.0, 0.0, 0.0, 0.0, 0.0, 0.0, 0.0, 0.0, 0.0, 0.0, 0.0, 0.0, 0.0, 0.0, 0.0, 0.0, 0.0, 0.0, 0.0, 0.0, 0.0, 0.0, 0.0, 0.0, 0.0, 0.0, 0.0, 0.0, 0.0, 0.0, 0.0, 0.0, 0.0, 0.0003042, 0.0, 0.0, 0.0, 0.006466, 0.0, 0.0, 0.0, 0.0, 0.0, 0.0, 0.0, 0.0, 0.0, 0.0, 0.0, 0.0, 0.0, 0.0, 0.0, 0.0, 0.0, 0.0, 0.0, 0.0, 0.0, 0.0, 0.0, 0.9825, 0.9044, 0.3021, 0.9747, 0.5564, 0.8899, 0.307, 0.3051, 0.01938, 0.1246, 0.2723, 0.05675, 0.01324, 0.0, 0.9131, 0.9063, 0.3597, 0.5845, 0.3038, 0.0, 0.0, 0.0, 0.0, 0.0, 0.0, 0.0, 0.0, 0.0, 0.0, 0.0, 0.0, 0.0, 0.0, 0.0, 0.6042, 0.04968, 0.0, 0.0, 0.0, 0.0, 0.0, 1.0, 0.0, 0.0, 0.1038, 0.0, 0.0, 0.0, 0.0, 0.3021, 0.9936, 0.0, 0.0, 0.0, 0.0, 0.0, 0.0, 1.0, 1.0, 1.0, 1.0, 0.3021, 0.6042, 0.6042, 0.3021, 0.0, 0.0, 0.0, 0.0, 1.0, 0.0, 0.0, 0.6042, 0.0, 0.0, 0.0, 0.0, 0.3021, 1.0, 0.0, 0.0, 0.0, 0.0, 0.0, 0.0, 1.0, 1.0, 1.0, 1.0, 0.3021, 0.6042, 0.6042, 0.3021, 0.0, 0.0, 0.0, 0.3184, 1.0, 0.0, 0.0, 0.6042, 0.0, 0.0, 0.0, 0.0, 0.3021, 1.0, 0.0, 0.0, 0.0, 0.0, 0.0, 0.0, 1.0, 1.0, 1.0, 1.0, 0.3021, 1.0, 0.7275, 0.3021, 1.0, 1.0, 0.2544, 1.0, 1.0, 0.0, 0.0, 1.0, 0.0, 0.0, 0.0, 0.0, 0.3021, 1.0, 0.0, 0.0, 0.0, 0.0, 0.0, 0.0, 1.0, 1.0, 1.0, 1.0, 0.3041, 0.0, 0.0, 0.0, 0.05616, 0.07281, 0.01938, 0.0, 0.01324, 0.05675, 0.0, 0.0, 0.02639, 0.0, 0.0, 0.0, 0.0, 0.0, 0.0, 0.0, 0.0, 0.0, 0.0, 0.0, 0.0, 0.0, 0.0, 0.0, 0.0, 0.0, 0.0, 0.0, 0.0, 0.0, 0.0, 0.0, 0.0, 0.0, 0.01938, 0.07281, 0.05675, 0.01324, 0.0, 0.0, 0.0, 0.0, 0.0, 0.01324, 0.01938, 0.07281, 0.05675, 0.0, 0.0, 0.0, 0.0, 0.0]): _vg.add([_i], _w, 'REPLACE')
_vg = ob_lowpolymodel.vertex_groups.new(name='LowerLegLeft')
for _i, _w in zip([68, 69, 70, 71, 72, 73, 74, 75, 76, 77, 78, 79, 80, 81, 82, 83, 84, 85, 86, 87, 89, 90, 93, 94, 127, 128, 129, 130, 131, 132, 133, 134, 135, 136, 137, 138, 139, 140, 141, 142, 143, 144, 145, 147, 149, 150, 151, 152, 153, 154, 165, 166, 167, 168, 169, 170, 171, 172, 173, 174, 175, 176, 183, 184, 185], [0.1267, 0.1656, 0.1371, 0.114, 0.9671, 0.938, 0.919, 0.9245, 0.9998, 0.998, 0.9966, 0.9959, 0.9828, 0.9902, 0.977, 0.9528, 0.3115, 0.8237, 0.8225, 0.1492, 0.4565, 0.4761, 0.178, 0.1845, 0.1178, 0.02734, 0.01343, 0.9621, 0.7416, 0.7621, 0.999, 0.9895, 0.9867, 0.98, 0.9979, 0.9978, 0.6411, 0.7508, 0.9425, 0.1336, 0.08032, 0.5763, 0.06805, 0.1992, 0.08301, 0.2618, 0.8795, 0.9987, 0.9922, 0.8307, 0.09918, 0.06952, 0.01285, 0.9481, 0.7426, 0.4639, 0.9981, 0.9946, 0.974, 0.9927, 0.9921, 0.999, 0.8607, 0.9708, 0.9961]): _vg.add([_i], _w, 'REPLACE')
_vg = ob_lowpolymodel.vertex_groups.new(name='FootRight')
for _i, _w in zip([277, 278, 279, 280, 281, 282, 283, 284, 285, 286, 287, 288, 289, 290, 291, 292, 293, 295, 296, 297, 354, 355, 356, 357, 358, 359, 360, 361, 362, 364, 365, 366], [0.04171, 0.6691, 0.1748, 0.174, 0.8258, 0.801, 0.5331, 0.5156, 0.8202, 0.5251, 0.7802, 0.7747, 0.4943, 0.2113, 0.2429, 0.1112, 0.1884, 0.0602, 0.01116, 0.08238, 0.3572, 0.2426, 0.05686, 0.8276, 0.8489, 0.4197, 0.7991, 0.7161, 0.7592, 0.8442, 0.7275, 0.1191]): _vg.add([_i], _w, 'REPLACE')
_vg = ob_lowpolymodel.vertex_groups.new(name='ToesRight')
for _i, _w in zip([281, 282, 285, 286, 287, 288, 289, 290, 291, 292, 293, 294, 295, 296, 297, 357, 358, 360, 361, 362, 364], [9.058e-05, 0.1874, 0.1612, 0.4706, 0.03366, 0.03177, 0.5007, 0.7842, 0.7538, 0.8877, 0.8098, 0.9782, 0.939, 0.969, 0.9167, 0.0275, 0.07079, 0.1328, 0.2758, 0.03315, 0.0728]): _vg.add([_i], _w, 'REPLACE')
_vg = ob_lowpolymodel.vertex_groups.new(name='FootLeft')
for _i, _w in zip([83, 84, 85, 86, 87, 88, 89, 90, 91, 92, 93, 94, 95, 96, 97, 98, 99, 101, 102, 103, 139, 140, 141, 142, 143, 144, 145, 146, 147, 149, 150, 151], [0.04171, 0.6691, 0.1748, 0.174, 0.8258, 0.801, 0.5331, 0.5156, 0.8202, 0.5251, 0.7802, 0.7747, 0.4943, 0.2113, 0.2429, 0.1112, 0.1884, 0.0602, 0.01116, 0.08238, 0.3572, 0.2426, 0.05686, 0.8276, 0.8489, 0.4197, 0.7991, 0.7161, 0.7592, 0.8442, 0.7275, 0.1191]): _vg.add([_i], _w, 'REPLACE')
_vg = ob_lowpolymodel.vertex_groups.new(name='ToesLeft')
for _i, _w in zip([87, 88, 91, 92, 93, 94, 95, 96, 97, 98, 99, 100, 101, 102, 103, 142, 143, 145, 146, 147, 149], [9.058e-05, 0.1874, 0.1612, 0.4706, 0.03366, 0.03177, 0.5007, 0.7842, 0.7538, 0.8877, 0.8098, 0.9782, 0.939, 0.969, 0.9167, 0.0275, 0.07079, 0.1328, 0.2758, 0.03315, 0.0728]): _vg.add([_i], _w, 'REPLACE')
_m = ob_lowpolymodel.modifiers.new('Armature', 'ARMATURE')
_m.object = ob_armature
ob_lamp.location = (4.076, 1.005, 5.904)
ob_lamp.rotation_euler = (0.6503, 0.05522, 1.866)
ob_lamp.lock_rotations_4d = False
ob_lamp.empty_display_type = 'ARROWS'
ob_lamp.color = (0.0, 0.0, 0.0, 0.0)
ob_lamp.lineart.crease_threshold = 0.0
ob_camera.location = (7.481, -6.508, 5.344)
ob_camera.rotation_euler = (1.109, 0.01082, 0.8149)
ob_camera.lock_rotations_4d = False
ob_camera.empty_display_type = 'ARROWS'
ob_camera.color = (0.0, 0.0, 0.0, 0.0)
ob_camera.display_type = 'WIRE'
ob_camera.lineart.crease_threshold = 0.0

# ---- collection membership
col_collection_1.objects.link(ob_armature)
col_collection_1.objects.link(ob_lowpolymodel)
col_collection_1.objects.link(ob_lamp)
col_collection_1.objects.link(ob_camera)

# ---- scene / render settings (as saved in the file)
scene.camera = ob_camera
scene.frame_start = 1; scene.frame_end = 250; scene.frame_set(1)
scene.render.engine = 'BLENDER_EEVEE_NEXT'
scene.render.resolution_percentage = 50
scene.render.dither_intensity = 0.0
scene.cycles.use_denoising = False
scene.cycles.samples = 128
scene.cycles.sampling_pattern = 'TABULATED_SOBOL'
scene.cycles.light_sampling_threshold = 0.0
scene.cycles.use_adaptive_sampling = False
scene.cycles.use_light_tree = False
scene.cycles.blur_glossy = 0.0
scene.cycles.sample_clamp_indirect = 0.0
scene.view_settings.view_transform = 'Standard'
bpy.context.view_layer.update()
